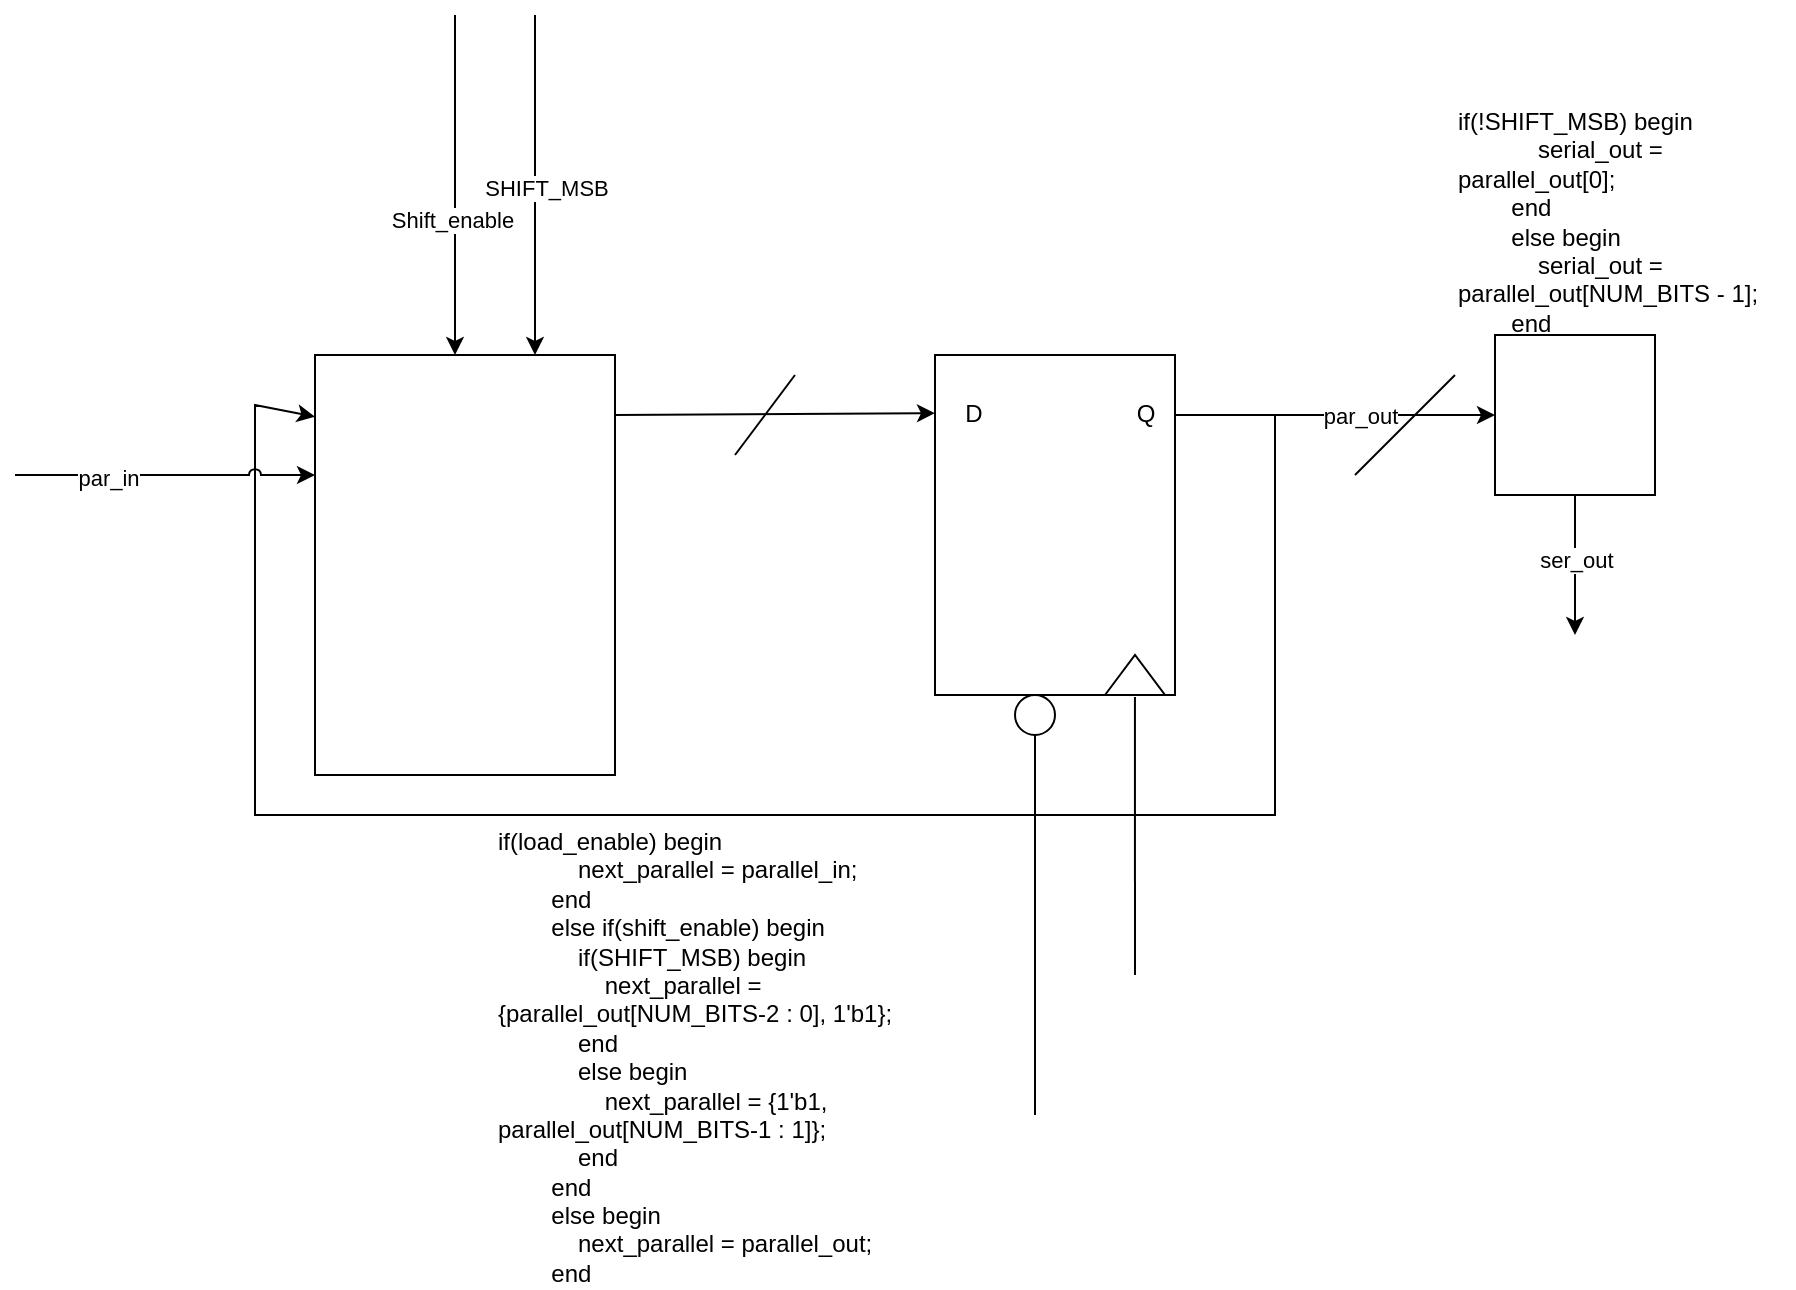

The diagram above was exported from draw.io. Its source (the exported page's mxGraphModel, read from the mxfile embedded in the PNG):
<mxGraphModel dx="1906" dy="549" grid="1" gridSize="10" guides="1" tooltips="1" connect="1" arrows="1" fold="1" page="1" pageScale="1" pageWidth="850" pageHeight="1100" math="0" shadow="0">
  <root>
    <mxCell id="0" />
    <mxCell id="1" parent="0" />
    <mxCell id="QNOc-a1lRnE6RXfjPy7l-1" value="" style="rounded=0;whiteSpace=wrap;html=1;" parent="1" vertex="1">
      <mxGeometry x="150" y="200" width="150" height="210" as="geometry" />
    </mxCell>
    <mxCell id="QNOc-a1lRnE6RXfjPy7l-2" value="" style="rounded=0;whiteSpace=wrap;html=1;" parent="1" vertex="1">
      <mxGeometry x="460" y="200" width="120" height="170" as="geometry" />
    </mxCell>
    <mxCell id="QNOc-a1lRnE6RXfjPy7l-3" value="" style="endArrow=classic;html=1;rounded=0;entryX=0;entryY=0.171;entryDx=0;entryDy=0;entryPerimeter=0;" parent="1" target="QNOc-a1lRnE6RXfjPy7l-2" edge="1">
      <mxGeometry width="50" height="50" relative="1" as="geometry">
        <mxPoint x="300" y="230" as="sourcePoint" />
        <mxPoint x="350" y="180" as="targetPoint" />
      </mxGeometry>
    </mxCell>
    <mxCell id="QNOc-a1lRnE6RXfjPy7l-4" value="D" style="text;strokeColor=none;align=center;fillColor=none;html=1;verticalAlign=middle;whiteSpace=wrap;rounded=0;" parent="1" vertex="1">
      <mxGeometry x="460" y="220" width="40" height="20" as="geometry" />
    </mxCell>
    <mxCell id="QNOc-a1lRnE6RXfjPy7l-5" value="" style="endArrow=classic;html=1;rounded=0;entryX=0;entryY=0.147;entryDx=0;entryDy=0;entryPerimeter=0;" parent="1" target="QNOc-a1lRnE6RXfjPy7l-1" edge="1">
      <mxGeometry width="50" height="50" relative="1" as="geometry">
        <mxPoint x="580" y="230" as="sourcePoint" />
        <mxPoint x="630" y="180" as="targetPoint" />
        <Array as="points">
          <mxPoint x="630" y="230" />
          <mxPoint x="630" y="430" />
          <mxPoint x="120" y="430" />
          <mxPoint x="120" y="225" />
        </Array>
      </mxGeometry>
    </mxCell>
    <mxCell id="QNOc-a1lRnE6RXfjPy7l-6" value="Q" style="text;strokeColor=none;align=center;fillColor=none;html=1;verticalAlign=middle;whiteSpace=wrap;rounded=0;" parent="1" vertex="1">
      <mxGeometry x="546" y="220" width="40" height="20" as="geometry" />
    </mxCell>
    <mxCell id="QNOc-a1lRnE6RXfjPy7l-7" value="" style="endArrow=none;html=1;rounded=0;entryX=0.833;entryY=1.006;entryDx=0;entryDy=0;entryPerimeter=0;" parent="1" target="QNOc-a1lRnE6RXfjPy7l-2" edge="1">
      <mxGeometry width="50" height="50" relative="1" as="geometry">
        <mxPoint x="560" y="510" as="sourcePoint" />
        <mxPoint x="610" y="460" as="targetPoint" />
      </mxGeometry>
    </mxCell>
    <mxCell id="QNOc-a1lRnE6RXfjPy7l-8" value="" style="triangle;whiteSpace=wrap;html=1;rotation=-90;" parent="1" vertex="1">
      <mxGeometry x="550" y="345" width="20" height="30" as="geometry" />
    </mxCell>
    <mxCell id="QNOc-a1lRnE6RXfjPy7l-9" value="" style="endArrow=none;html=1;rounded=0;" parent="1" source="QNOc-a1lRnE6RXfjPy7l-11" edge="1">
      <mxGeometry width="50" height="50" relative="1" as="geometry">
        <mxPoint x="510" y="580" as="sourcePoint" />
        <mxPoint x="510" y="380" as="targetPoint" />
      </mxGeometry>
    </mxCell>
    <mxCell id="QNOc-a1lRnE6RXfjPy7l-10" value="" style="endArrow=none;html=1;rounded=0;" parent="1" edge="1">
      <mxGeometry width="50" height="50" relative="1" as="geometry">
        <mxPoint x="510" y="580" as="sourcePoint" />
        <mxPoint x="510" y="390" as="targetPoint" />
      </mxGeometry>
    </mxCell>
    <mxCell id="QNOc-a1lRnE6RXfjPy7l-11" value="" style="ellipse;whiteSpace=wrap;html=1;aspect=fixed;" parent="1" vertex="1">
      <mxGeometry x="500" y="370" width="20" height="20" as="geometry" />
    </mxCell>
    <mxCell id="QNOc-a1lRnE6RXfjPy7l-12" value="" style="endArrow=classic;html=1;rounded=0;jumpStyle=arc;" parent="1" edge="1">
      <mxGeometry width="50" height="50" relative="1" as="geometry">
        <mxPoint y="260" as="sourcePoint" />
        <mxPoint x="150" y="260" as="targetPoint" />
      </mxGeometry>
    </mxCell>
    <mxCell id="QNOc-a1lRnE6RXfjPy7l-13" value="par_in" style="edgeLabel;html=1;align=center;verticalAlign=middle;resizable=0;points=[];" parent="QNOc-a1lRnE6RXfjPy7l-12" connectable="0" vertex="1">
      <mxGeometry x="-0.3818" y="-1" relative="1" as="geometry">
        <mxPoint as="offset" />
      </mxGeometry>
    </mxCell>
    <mxCell id="QNOc-a1lRnE6RXfjPy7l-14" value="" style="endArrow=classic;html=1;rounded=0;" parent="1" edge="1">
      <mxGeometry width="50" height="50" relative="1" as="geometry">
        <mxPoint x="580" y="230" as="sourcePoint" />
        <mxPoint x="740" y="230" as="targetPoint" />
      </mxGeometry>
    </mxCell>
    <mxCell id="QNOc-a1lRnE6RXfjPy7l-15" value="par_out" style="edgeLabel;html=1;align=center;verticalAlign=middle;resizable=0;points=[];" parent="QNOc-a1lRnE6RXfjPy7l-14" connectable="0" vertex="1">
      <mxGeometry x="0.15" relative="1" as="geometry">
        <mxPoint as="offset" />
      </mxGeometry>
    </mxCell>
    <mxCell id="QNOc-a1lRnE6RXfjPy7l-16" value="" style="endArrow=classic;html=1;rounded=0;" parent="1" edge="1">
      <mxGeometry width="50" height="50" relative="1" as="geometry">
        <mxPoint x="220" y="30" as="sourcePoint" />
        <mxPoint x="220" y="200" as="targetPoint" />
      </mxGeometry>
    </mxCell>
    <mxCell id="QNOc-a1lRnE6RXfjPy7l-17" value="Shift_enable" style="edgeLabel;html=1;align=center;verticalAlign=middle;resizable=0;points=[];" parent="QNOc-a1lRnE6RXfjPy7l-16" connectable="0" vertex="1">
      <mxGeometry x="0.2" y="-2" relative="1" as="geometry">
        <mxPoint as="offset" />
      </mxGeometry>
    </mxCell>
    <mxCell id="QNOc-a1lRnE6RXfjPy7l-18" value="" style="endArrow=classic;html=1;rounded=0;" parent="1" edge="1">
      <mxGeometry width="50" height="50" relative="1" as="geometry">
        <mxPoint x="260" y="30" as="sourcePoint" />
        <mxPoint x="260" y="200" as="targetPoint" />
      </mxGeometry>
    </mxCell>
    <mxCell id="QNOc-a1lRnE6RXfjPy7l-19" value="SHIFT_MSB" style="edgeLabel;html=1;align=center;verticalAlign=middle;resizable=0;points=[];" parent="QNOc-a1lRnE6RXfjPy7l-18" connectable="0" vertex="1">
      <mxGeometry x="0.0118" y="5" relative="1" as="geometry">
        <mxPoint as="offset" />
      </mxGeometry>
    </mxCell>
    <mxCell id="QNOc-a1lRnE6RXfjPy7l-20" value="" style="endArrow=none;html=1;rounded=0;" parent="1" edge="1">
      <mxGeometry width="50" height="50" relative="1" as="geometry">
        <mxPoint x="360" y="250" as="sourcePoint" />
        <mxPoint x="390" y="210" as="targetPoint" />
      </mxGeometry>
    </mxCell>
    <mxCell id="QNOc-a1lRnE6RXfjPy7l-25" style="edgeStyle=orthogonalEdgeStyle;rounded=0;orthogonalLoop=1;jettySize=auto;html=1;" parent="1" source="QNOc-a1lRnE6RXfjPy7l-22" edge="1">
      <mxGeometry relative="1" as="geometry">
        <mxPoint x="780" y="340" as="targetPoint" />
      </mxGeometry>
    </mxCell>
    <mxCell id="QNOc-a1lRnE6RXfjPy7l-26" value="ser_out" style="edgeLabel;html=1;align=center;verticalAlign=middle;resizable=0;points=[];" parent="QNOc-a1lRnE6RXfjPy7l-25" connectable="0" vertex="1">
      <mxGeometry x="-0.0922" relative="1" as="geometry">
        <mxPoint as="offset" />
      </mxGeometry>
    </mxCell>
    <mxCell id="QNOc-a1lRnE6RXfjPy7l-22" value="" style="whiteSpace=wrap;html=1;aspect=fixed;" parent="1" vertex="1">
      <mxGeometry x="740" y="190" width="80" height="80" as="geometry" />
    </mxCell>
    <mxCell id="QNOc-a1lRnE6RXfjPy7l-23" value="" style="endArrow=none;html=1;rounded=0;" parent="1" edge="1">
      <mxGeometry width="50" height="50" relative="1" as="geometry">
        <mxPoint x="670" y="260" as="sourcePoint" />
        <mxPoint x="720" y="210" as="targetPoint" />
      </mxGeometry>
    </mxCell>
    <mxCell id="QNOc-a1lRnE6RXfjPy7l-27" value="if(!SHIFT_MSB) begin&#10;            serial_out = parallel_out[0];&#10;        end&#10;        else begin&#10;            serial_out = parallel_out[NUM_BITS - 1];&#10;        end" style="text;whiteSpace=wrap;" parent="1" vertex="1">
      <mxGeometry x="720" y="70" width="170" height="50" as="geometry" />
    </mxCell>
    <mxCell id="QNOc-a1lRnE6RXfjPy7l-28" value="if(load_enable) begin&#10;            next_parallel = parallel_in;&#10;        end&#10;        else if(shift_enable) begin&#10;            if(SHIFT_MSB) begin&#10;                next_parallel = {parallel_out[NUM_BITS-2 : 0], 1'b1};&#10;            end&#10;            else begin&#10;                next_parallel = {1'b1, parallel_out[NUM_BITS-1 : 1]};&#10;            end       &#10;        end&#10;        else begin&#10;            next_parallel = parallel_out;&#10;        end" style="text;whiteSpace=wrap;" parent="1" vertex="1">
      <mxGeometry x="240" y="430" width="240" height="130" as="geometry" />
    </mxCell>
  </root>
</mxGraphModel>